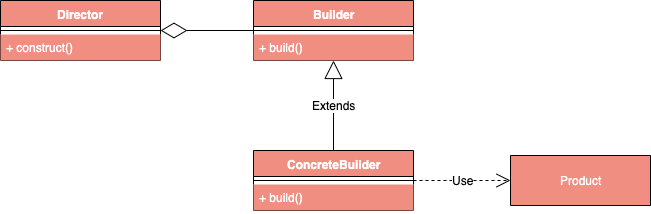

The diagram above was exported from draw.io. Its source (the exported page's mxGraphModel, read from the mxfile embedded in the PNG):
<mxGraphModel dx="1186" dy="741" grid="1" gridSize="10" guides="1" tooltips="1" connect="1" arrows="1" fold="1" page="1" pageScale="1" pageWidth="827" pageHeight="1169" math="0" shadow="0">
  <root>
    <mxCell id="0" />
    <mxCell id="1" parent="0" />
    <mxCell id="thZ5vhYtM6uTpVSWlaAe-1" value="Builder" style="swimlane;fontStyle=1;align=center;verticalAlign=top;childLayout=stackLayout;horizontal=1;startSize=26;horizontalStack=0;resizeParent=1;resizeParentMax=0;resizeLast=0;collapsible=1;marginBottom=0;fillColor=#F08E81;fontColor=#FFFFFF;html=1;" parent="1" vertex="1">
      <mxGeometry x="333" y="220" width="160" height="60" as="geometry" />
    </mxCell>
    <mxCell id="thZ5vhYtM6uTpVSWlaAe-2" value="" style="line;strokeWidth=1;fillColor=#F08E81;align=left;verticalAlign=middle;spacingTop=-1;spacingLeft=3;spacingRight=3;rotatable=0;labelPosition=right;points=[];portConstraint=eastwest;fontColor=#FFFFFF;" parent="thZ5vhYtM6uTpVSWlaAe-1" vertex="1">
      <mxGeometry y="26" width="160" height="8" as="geometry" />
    </mxCell>
    <mxCell id="thZ5vhYtM6uTpVSWlaAe-3" value="+ build()" style="text;strokeColor=none;fillColor=#F08E81;align=left;verticalAlign=top;spacingLeft=4;spacingRight=4;overflow=hidden;rotatable=0;points=[[0,0.5],[1,0.5]];portConstraint=eastwest;fontColor=#FFFFFF;" parent="thZ5vhYtM6uTpVSWlaAe-1" vertex="1">
      <mxGeometry y="34" width="160" height="26" as="geometry" />
    </mxCell>
    <mxCell id="thZ5vhYtM6uTpVSWlaAe-4" value="ConcreteBuilder" style="swimlane;fontStyle=1;align=center;verticalAlign=top;childLayout=stackLayout;horizontal=1;startSize=26;horizontalStack=0;resizeParent=1;resizeParentMax=0;resizeLast=0;collapsible=1;marginBottom=0;fillColor=#F08E81;fontColor=#FFFFFF;html=1;" parent="1" vertex="1">
      <mxGeometry x="333" y="370" width="160" height="60" as="geometry" />
    </mxCell>
    <mxCell id="thZ5vhYtM6uTpVSWlaAe-5" value="" style="line;strokeWidth=1;fillColor=#F08E81;align=left;verticalAlign=middle;spacingTop=-1;spacingLeft=3;spacingRight=3;rotatable=0;labelPosition=right;points=[];portConstraint=eastwest;fontColor=#FFFFFF;" parent="thZ5vhYtM6uTpVSWlaAe-4" vertex="1">
      <mxGeometry y="26" width="160" height="8" as="geometry" />
    </mxCell>
    <mxCell id="thZ5vhYtM6uTpVSWlaAe-6" value="+ build()" style="text;strokeColor=none;fillColor=#F08E81;align=left;verticalAlign=top;spacingLeft=4;spacingRight=4;overflow=hidden;rotatable=0;points=[[0,0.5],[1,0.5]];portConstraint=eastwest;fontColor=#FFFFFF;" parent="thZ5vhYtM6uTpVSWlaAe-4" vertex="1">
      <mxGeometry y="34" width="160" height="26" as="geometry" />
    </mxCell>
    <mxCell id="thZ5vhYtM6uTpVSWlaAe-7" value="Extends" style="endArrow=block;endSize=16;endFill=0;html=1;fontColor=#000000;exitX=0.5;exitY=0;exitDx=0;exitDy=0;entryX=0.5;entryY=1;entryDx=0;entryDy=0;" parent="1" source="thZ5vhYtM6uTpVSWlaAe-4" target="thZ5vhYtM6uTpVSWlaAe-1" edge="1">
      <mxGeometry width="160" relative="1" as="geometry">
        <mxPoint x="173" y="300" as="sourcePoint" />
        <mxPoint x="333" y="300" as="targetPoint" />
      </mxGeometry>
    </mxCell>
    <mxCell id="thZ5vhYtM6uTpVSWlaAe-8" value="Product" style="swimlane;fontStyle=0;childLayout=stackLayout;horizontal=1;startSize=50;fillColor=#F08E81;horizontalStack=0;resizeParent=1;resizeParentMax=0;resizeLast=0;collapsible=1;marginBottom=0;fontColor=#FFFFFF;html=1;strokeColor=#000000;" parent="1" vertex="1">
      <mxGeometry x="590" y="375" width="140" height="50" as="geometry">
        <mxRectangle x="560" y="370" width="70" height="50" as="alternateBounds" />
      </mxGeometry>
    </mxCell>
    <mxCell id="thZ5vhYtM6uTpVSWlaAe-9" style="edgeStyle=orthogonalEdgeStyle;rounded=0;orthogonalLoop=1;jettySize=auto;html=1;exitX=0.5;exitY=1;exitDx=0;exitDy=0;startSize=26;fontColor=#FFFFFF;" parent="1" source="thZ5vhYtM6uTpVSWlaAe-8" target="thZ5vhYtM6uTpVSWlaAe-8" edge="1">
      <mxGeometry relative="1" as="geometry" />
    </mxCell>
    <mxCell id="thZ5vhYtM6uTpVSWlaAe-10" value="Use" style="endArrow=open;endSize=12;dashed=1;html=1;fontColor=#000000;entryX=0;entryY=0.5;entryDx=0;entryDy=0;exitX=1;exitY=0.5;exitDx=0;exitDy=0;" parent="1" source="thZ5vhYtM6uTpVSWlaAe-4" target="thZ5vhYtM6uTpVSWlaAe-8" edge="1">
      <mxGeometry width="160" relative="1" as="geometry">
        <mxPoint x="540" y="400" as="sourcePoint" />
        <mxPoint x="650" y="400" as="targetPoint" />
      </mxGeometry>
    </mxCell>
    <mxCell id="thZ5vhYtM6uTpVSWlaAe-11" value="Director" style="swimlane;fontStyle=1;align=center;verticalAlign=top;childLayout=stackLayout;horizontal=1;startSize=26;horizontalStack=0;resizeParent=1;resizeParentMax=0;resizeLast=0;collapsible=1;marginBottom=0;fillColor=#F08E81;fontColor=#FFFFFF;html=1;" parent="1" vertex="1">
      <mxGeometry x="80" y="220" width="160" height="60" as="geometry" />
    </mxCell>
    <mxCell id="thZ5vhYtM6uTpVSWlaAe-12" value="" style="line;strokeWidth=1;fillColor=#F08E81;align=left;verticalAlign=middle;spacingTop=-1;spacingLeft=3;spacingRight=3;rotatable=0;labelPosition=right;points=[];portConstraint=eastwest;fontColor=#FFFFFF;" parent="thZ5vhYtM6uTpVSWlaAe-11" vertex="1">
      <mxGeometry y="26" width="160" height="8" as="geometry" />
    </mxCell>
    <mxCell id="thZ5vhYtM6uTpVSWlaAe-13" value="+ construct()" style="text;strokeColor=none;fillColor=#F08E81;align=left;verticalAlign=top;spacingLeft=4;spacingRight=4;overflow=hidden;rotatable=0;points=[[0,0.5],[1,0.5]];portConstraint=eastwest;fontColor=#FFFFFF;" parent="thZ5vhYtM6uTpVSWlaAe-11" vertex="1">
      <mxGeometry y="34" width="160" height="26" as="geometry" />
    </mxCell>
    <mxCell id="thZ5vhYtM6uTpVSWlaAe-14" value="" style="endArrow=diamondThin;endFill=0;endSize=24;html=1;fontColor=#000000;entryX=1;entryY=0.5;entryDx=0;entryDy=0;exitX=0;exitY=0.5;exitDx=0;exitDy=0;" parent="1" source="thZ5vhYtM6uTpVSWlaAe-1" target="thZ5vhYtM6uTpVSWlaAe-11" edge="1">
      <mxGeometry width="160" relative="1" as="geometry">
        <mxPoint x="70" y="400" as="sourcePoint" />
        <mxPoint x="230" y="400" as="targetPoint" />
      </mxGeometry>
    </mxCell>
  </root>
</mxGraphModel>